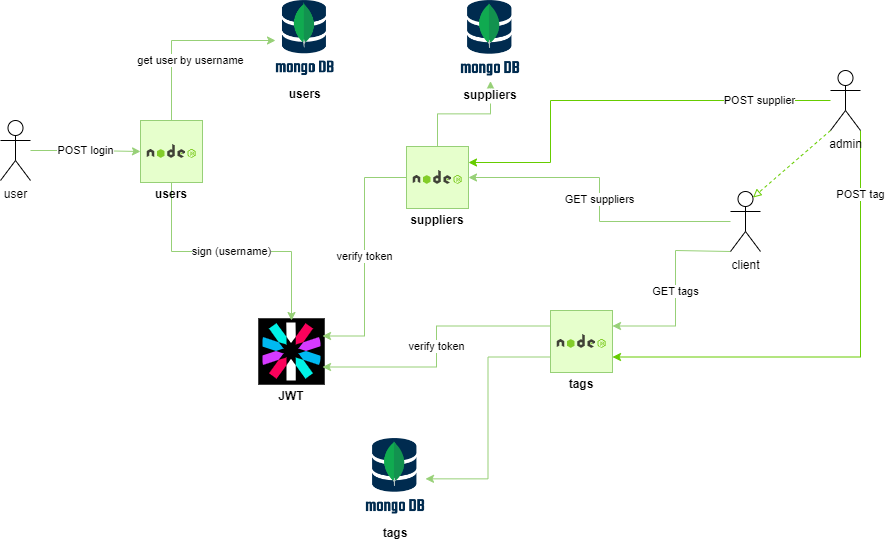

The diagram above was exported from draw.io. Its source (the exported page's mxGraphModel, read from the mxfile embedded in the PNG):
<mxGraphModel dx="1085" dy="563" grid="1" gridSize="10" guides="1" tooltips="1" connect="1" arrows="1" fold="1" page="1" pageScale="1" pageWidth="1169" pageHeight="827" math="0" shadow="0">
  <root>
    <mxCell id="0" />
    <mxCell id="1" parent="0" />
    <mxCell id="wjTwe5CBOeD44SRiHqA6-8" value="POST login" style="edgeStyle=orthogonalEdgeStyle;rounded=0;orthogonalLoop=1;jettySize=auto;html=1;entryX=0;entryY=0.5;entryDx=0;entryDy=0;strokeColor=#97D077;" parent="1" source="wjTwe5CBOeD44SRiHqA6-1" target="wjTwe5CBOeD44SRiHqA6-26" edge="1">
      <mxGeometry relative="1" as="geometry">
        <mxPoint x="269" y="312" as="targetPoint" />
      </mxGeometry>
    </mxCell>
    <mxCell id="wjTwe5CBOeD44SRiHqA6-1" value="user" style="shape=umlActor;verticalLabelPosition=bottom;verticalAlign=top;html=1;" parent="1" vertex="1">
      <mxGeometry x="154" y="274" width="30" height="60" as="geometry" />
    </mxCell>
    <mxCell id="wjTwe5CBOeD44SRiHqA6-2" value="JWT" style="shape=image;verticalLabelPosition=bottom;labelBackgroundColor=default;verticalAlign=top;aspect=fixed;imageAspect=0;image=https://cdn.worldvectorlogo.com/logos/jwt-3.svg;imageBackground=#000000;imageBorder=default;strokeWidth=4;perimeterSpacing=0;fontStyle=1" parent="1" vertex="1">
      <mxGeometry x="414" y="474" width="62" height="62" as="geometry" />
    </mxCell>
    <mxCell id="wjTwe5CBOeD44SRiHqA6-6" value="get user by username" style="edgeStyle=orthogonalEdgeStyle;rounded=0;orthogonalLoop=1;jettySize=auto;html=1;entryX=0;entryY=0.5;entryDx=0;entryDy=0;exitX=0.5;exitY=0;exitDx=0;exitDy=0;strokeColor=#97D077;" parent="1" source="wjTwe5CBOeD44SRiHqA6-26" target="wjTwe5CBOeD44SRiHqA6-13" edge="1">
      <mxGeometry x="-0.3478" y="-19" relative="1" as="geometry">
        <mxPoint x="319" y="262" as="sourcePoint" />
        <mxPoint x="429" y="222" as="targetPoint" />
        <mxPoint as="offset" />
      </mxGeometry>
    </mxCell>
    <mxCell id="wjTwe5CBOeD44SRiHqA6-7" value="sign (username)" style="edgeStyle=orthogonalEdgeStyle;rounded=0;orthogonalLoop=1;jettySize=auto;html=1;exitX=0.5;exitY=1;exitDx=0;exitDy=0;entryX=0.5;entryY=0;entryDx=0;entryDy=0;strokeColor=#97D077;" parent="1" source="wjTwe5CBOeD44SRiHqA6-26" target="wjTwe5CBOeD44SRiHqA6-2" edge="1">
      <mxGeometry relative="1" as="geometry">
        <mxPoint x="319" y="362" as="sourcePoint" />
      </mxGeometry>
    </mxCell>
    <mxCell id="wjTwe5CBOeD44SRiHqA6-17" value="" style="edgeStyle=orthogonalEdgeStyle;rounded=0;orthogonalLoop=1;jettySize=auto;html=1;exitX=0.5;exitY=0;exitDx=0;exitDy=0;entryX=0.5;entryY=1;entryDx=0;entryDy=0;strokeColor=#97D077;" parent="1" source="wjTwe5CBOeD44SRiHqA6-21" target="wjTwe5CBOeD44SRiHqA6-14" edge="1">
      <mxGeometry x="-0.6435" y="-19" relative="1" as="geometry">
        <mxPoint x="599" y="332" as="sourcePoint" />
        <mxPoint as="offset" />
      </mxGeometry>
    </mxCell>
    <mxCell id="wjTwe5CBOeD44SRiHqA6-19" value="verify token" style="edgeStyle=orthogonalEdgeStyle;rounded=0;orthogonalLoop=1;jettySize=auto;html=1;exitX=0;exitY=0.5;exitDx=0;exitDy=0;entryX=1;entryY=0.25;entryDx=0;entryDy=0;strokeColor=#97D077;" parent="1" source="wjTwe5CBOeD44SRiHqA6-21" target="wjTwe5CBOeD44SRiHqA6-2" edge="1">
      <mxGeometry relative="1" as="geometry">
        <mxPoint x="549" y="382" as="sourcePoint" />
      </mxGeometry>
    </mxCell>
    <mxCell id="wjTwe5CBOeD44SRiHqA6-10" value="GET suppliers" style="edgeStyle=orthogonalEdgeStyle;rounded=0;orthogonalLoop=1;jettySize=auto;html=1;entryX=1;entryY=0.5;entryDx=0;entryDy=0;strokeColor=#97D077;" parent="1" source="wjTwe5CBOeD44SRiHqA6-9" target="wjTwe5CBOeD44SRiHqA6-21" edge="1">
      <mxGeometry relative="1" as="geometry">
        <mxPoint x="649" y="382" as="targetPoint" />
      </mxGeometry>
    </mxCell>
    <mxCell id="wjTwe5CBOeD44SRiHqA6-20" value="GET tags" style="edgeStyle=orthogonalEdgeStyle;rounded=0;orthogonalLoop=1;jettySize=auto;html=1;exitX=0;exitY=1;exitDx=0;exitDy=0;exitPerimeter=0;entryX=1;entryY=0.25;entryDx=0;entryDy=0;strokeColor=#97D077;" parent="1" source="wjTwe5CBOeD44SRiHqA6-9" target="wjTwe5CBOeD44SRiHqA6-29" edge="1">
      <mxGeometry relative="1" as="geometry">
        <mxPoint x="789" y="522" as="targetPoint" />
        <Array as="points">
          <mxPoint x="884" y="404" />
          <mxPoint x="829" y="404" />
          <mxPoint x="829" y="480" />
        </Array>
      </mxGeometry>
    </mxCell>
    <mxCell id="MXFIULnKNHNpvZ4Z9i8Q-4" style="rounded=0;orthogonalLoop=1;jettySize=auto;html=1;entryX=0.75;entryY=0.1;entryDx=0;entryDy=0;entryPerimeter=0;strokeColor=#66CC00;endArrow=block;endFill=0;exitX=0;exitY=1;exitDx=0;exitDy=0;exitPerimeter=0;dashed=1;" edge="1" parent="1" source="MXFIULnKNHNpvZ4Z9i8Q-1" target="wjTwe5CBOeD44SRiHqA6-9">
      <mxGeometry relative="1" as="geometry">
        <mxPoint x="960" y="340" as="sourcePoint" />
      </mxGeometry>
    </mxCell>
    <mxCell id="wjTwe5CBOeD44SRiHqA6-9" value="client" style="shape=umlActor;verticalLabelPosition=bottom;verticalAlign=top;html=1;" parent="1" vertex="1">
      <mxGeometry x="884" y="345" width="30" height="60" as="geometry" />
    </mxCell>
    <mxCell id="wjTwe5CBOeD44SRiHqA6-16" value="" style="edgeStyle=orthogonalEdgeStyle;rounded=0;orthogonalLoop=1;jettySize=auto;html=1;exitX=0;exitY=0.75;exitDx=0;exitDy=0;entryX=1;entryY=0.5;entryDx=0;entryDy=0;strokeColor=#97D077;" parent="1" source="wjTwe5CBOeD44SRiHqA6-29" target="wjTwe5CBOeD44SRiHqA6-15" edge="1">
      <mxGeometry relative="1" as="geometry">
        <mxPoint x="689" y="547" as="sourcePoint" />
      </mxGeometry>
    </mxCell>
    <mxCell id="wjTwe5CBOeD44SRiHqA6-18" value="verify token" style="edgeStyle=orthogonalEdgeStyle;rounded=0;orthogonalLoop=1;jettySize=auto;html=1;exitX=0;exitY=0.25;exitDx=0;exitDy=0;entryX=1;entryY=0.75;entryDx=0;entryDy=0;strokeColor=#97D077;" parent="1" source="wjTwe5CBOeD44SRiHqA6-29" target="wjTwe5CBOeD44SRiHqA6-2" edge="1">
      <mxGeometry relative="1" as="geometry">
        <mxPoint x="689" y="497" as="sourcePoint" />
      </mxGeometry>
    </mxCell>
    <mxCell id="wjTwe5CBOeD44SRiHqA6-13" value="users" style="shape=image;verticalLabelPosition=bottom;labelBackgroundColor=default;verticalAlign=top;aspect=fixed;imageAspect=0;image=https://www.opc-router.de/wp-content/uploads/2021/03/mongodb_thumbnail.png;fontStyle=1" parent="1" vertex="1">
      <mxGeometry x="429" y="154" width="59.48" height="80" as="geometry" />
    </mxCell>
    <mxCell id="wjTwe5CBOeD44SRiHqA6-14" value="suppliers" style="shape=image;verticalLabelPosition=bottom;labelBackgroundColor=default;verticalAlign=top;aspect=fixed;imageAspect=0;image=https://www.opc-router.de/wp-content/uploads/2021/03/mongodb_thumbnail.png;fontStyle=1" parent="1" vertex="1">
      <mxGeometry x="614" y="154" width="60" height="80.7" as="geometry" />
    </mxCell>
    <mxCell id="wjTwe5CBOeD44SRiHqA6-15" value="tags" style="shape=image;verticalLabelPosition=bottom;labelBackgroundColor=default;verticalAlign=top;aspect=fixed;imageAspect=0;image=https://www.opc-router.de/wp-content/uploads/2021/03/mongodb_thumbnail.png;fontStyle=1" parent="1" vertex="1">
      <mxGeometry x="519" y="592" width="60" height="80.7" as="geometry" />
    </mxCell>
    <mxCell id="wjTwe5CBOeD44SRiHqA6-24" value="" style="group;fontStyle=0" parent="1" vertex="1" connectable="0">
      <mxGeometry x="560" y="300" width="62" height="62" as="geometry" />
    </mxCell>
    <mxCell id="wjTwe5CBOeD44SRiHqA6-21" value="suppliers" style="whiteSpace=wrap;html=1;aspect=fixed;strokeWidth=1;fillColor=#E6FFCC;strokeColor=#97D077;spacingTop=0;verticalAlign=top;labelPosition=center;verticalLabelPosition=bottom;align=center;spacing=0;fontStyle=1" parent="wjTwe5CBOeD44SRiHqA6-24" vertex="1">
      <mxGeometry width="62" height="62" as="geometry" />
    </mxCell>
    <mxCell id="wjTwe5CBOeD44SRiHqA6-22" value="" style="shape=image;verticalLabelPosition=bottom;labelBackgroundColor=default;verticalAlign=top;aspect=fixed;imageAspect=0;image=https://www.svgrepo.com/show/303360/nodejs-logo.svg;imageBorder=none;strokeWidth=5;imageBackground=none;" parent="wjTwe5CBOeD44SRiHqA6-24" vertex="1">
      <mxGeometry x="6.5499999999999545" y="6.550000000000011" width="48.9" height="48.9" as="geometry" />
    </mxCell>
    <mxCell id="wjTwe5CBOeD44SRiHqA6-25" value="" style="group;fontStyle=1" parent="1" vertex="1" connectable="0">
      <mxGeometry x="294" y="274" width="62" height="62" as="geometry" />
    </mxCell>
    <mxCell id="wjTwe5CBOeD44SRiHqA6-26" value="users" style="whiteSpace=wrap;html=1;aspect=fixed;strokeWidth=1;fillColor=#E6FFCC;strokeColor=#97D077;spacingTop=0;verticalAlign=top;labelPosition=center;verticalLabelPosition=bottom;align=center;spacing=0;fontStyle=1" parent="wjTwe5CBOeD44SRiHqA6-25" vertex="1">
      <mxGeometry width="62" height="62" as="geometry" />
    </mxCell>
    <mxCell id="wjTwe5CBOeD44SRiHqA6-27" value="" style="shape=image;verticalLabelPosition=bottom;labelBackgroundColor=default;verticalAlign=top;aspect=fixed;imageAspect=0;image=https://www.svgrepo.com/show/303360/nodejs-logo.svg;imageBorder=none;strokeWidth=5;imageBackground=none;" parent="wjTwe5CBOeD44SRiHqA6-25" vertex="1">
      <mxGeometry x="6.5499999999999545" y="6.550000000000011" width="48.9" height="48.9" as="geometry" />
    </mxCell>
    <mxCell id="wjTwe5CBOeD44SRiHqA6-28" value="tag" style="group;fontStyle=0" parent="1" vertex="1" connectable="0">
      <mxGeometry x="704" y="464" width="62" height="62" as="geometry" />
    </mxCell>
    <mxCell id="wjTwe5CBOeD44SRiHqA6-29" value="tags" style="whiteSpace=wrap;html=1;aspect=fixed;strokeWidth=1;fillColor=#E6FFCC;strokeColor=#97D077;spacingTop=0;verticalAlign=top;labelPosition=center;verticalLabelPosition=bottom;align=center;spacing=0;fontStyle=1" parent="wjTwe5CBOeD44SRiHqA6-28" vertex="1">
      <mxGeometry width="62" height="62" as="geometry" />
    </mxCell>
    <mxCell id="wjTwe5CBOeD44SRiHqA6-30" value="" style="shape=image;verticalLabelPosition=bottom;labelBackgroundColor=default;verticalAlign=top;aspect=fixed;imageAspect=0;image=https://www.svgrepo.com/show/303360/nodejs-logo.svg;imageBorder=none;strokeWidth=5;imageBackground=none;" parent="wjTwe5CBOeD44SRiHqA6-28" vertex="1">
      <mxGeometry x="6.5499999999999545" y="6.550000000000011" width="48.9" height="48.9" as="geometry" />
    </mxCell>
    <mxCell id="MXFIULnKNHNpvZ4Z9i8Q-2" value="POST supplier" style="edgeStyle=orthogonalEdgeStyle;rounded=0;orthogonalLoop=1;jettySize=auto;html=1;entryX=1;entryY=0.25;entryDx=0;entryDy=0;strokeColor=#66CC00;" edge="1" parent="1" source="MXFIULnKNHNpvZ4Z9i8Q-1" target="wjTwe5CBOeD44SRiHqA6-21">
      <mxGeometry x="-0.6621" relative="1" as="geometry">
        <Array as="points">
          <mxPoint x="704" y="254" />
          <mxPoint x="704" y="316" />
          <mxPoint x="622" y="316" />
        </Array>
        <mxPoint as="offset" />
      </mxGeometry>
    </mxCell>
    <mxCell id="MXFIULnKNHNpvZ4Z9i8Q-3" value="POST tag" style="edgeStyle=orthogonalEdgeStyle;rounded=0;orthogonalLoop=1;jettySize=auto;html=1;exitX=1;exitY=1;exitDx=0;exitDy=0;exitPerimeter=0;entryX=1;entryY=0.75;entryDx=0;entryDy=0;strokeColor=#66CC00;" edge="1" parent="1" source="MXFIULnKNHNpvZ4Z9i8Q-1" target="wjTwe5CBOeD44SRiHqA6-29">
      <mxGeometry x="-0.73" relative="1" as="geometry">
        <Array as="points">
          <mxPoint x="1014" y="510" />
        </Array>
        <mxPoint as="offset" />
      </mxGeometry>
    </mxCell>
    <mxCell id="MXFIULnKNHNpvZ4Z9i8Q-1" value="admin" style="shape=umlActor;verticalLabelPosition=bottom;verticalAlign=top;html=1;" vertex="1" parent="1">
      <mxGeometry x="984" y="224" width="30" height="60" as="geometry" />
    </mxCell>
  </root>
</mxGraphModel>